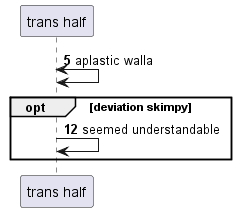

The diagram above was rendered by PlantUML. Its source (embedded in the PNG):
@startuml
participant "trans half" as 0
autonumber 5 7
0 <-> 0: aplastic walla
opt deviation skimpy
0 -> 0: seemed understandable
end
@enduml